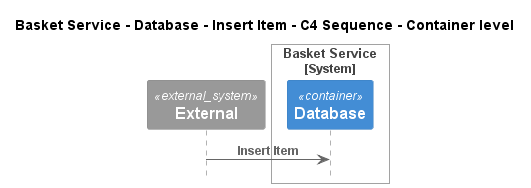

The diagram above was rendered by PlantUML. Its source (embedded in the PNG):
@startuml
!pragma layout smetana
!include ..\..\..\..\..\..\.c4s\C4_Sequence.puml

title Basket Service - Database - Insert Item - C4 Sequence - Container level

System_Ext(C4InterFlow.SoftwareSystems.ExternalSystem, "External", "")

System_Boundary(ECommercePlatform.SoftwareSystems.BasketService, "Basket Service")
    Container(ECommercePlatform.SoftwareSystems.BasketService.Containers.Database, "Database", "", "")
Boundary_End()

Rel(C4InterFlow.SoftwareSystems.ExternalSystem, ECommercePlatform.SoftwareSystems.BasketService.Containers.Database, "Insert Item")


@enduml